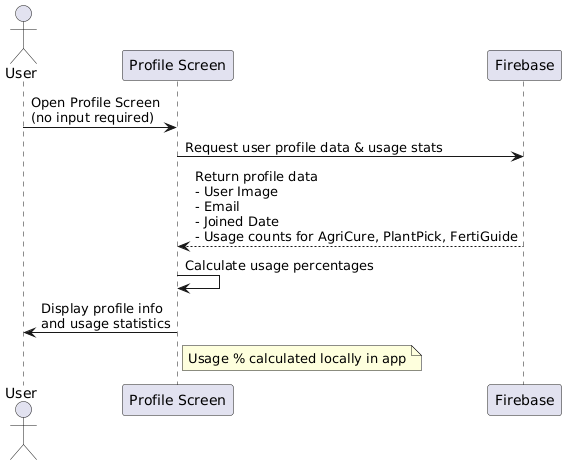

The diagram above was rendered by PlantUML. Its source (embedded in the PNG):
@startuml
actor User
participant "Profile Screen" as App
participant Firebase

User -> App : Open Profile Screen\n(no input required)
App -> Firebase : Request user profile data & usage stats
Firebase --> App : Return profile data\n- User Image\n- Email\n- Joined Date\n- Usage counts for AgriCure, PlantPick, FertiGuide
App -> App : Calculate usage percentages
App -> User : Display profile info\nand usage statistics

note right of App
  Usage % calculated locally in app
end note
@enduml